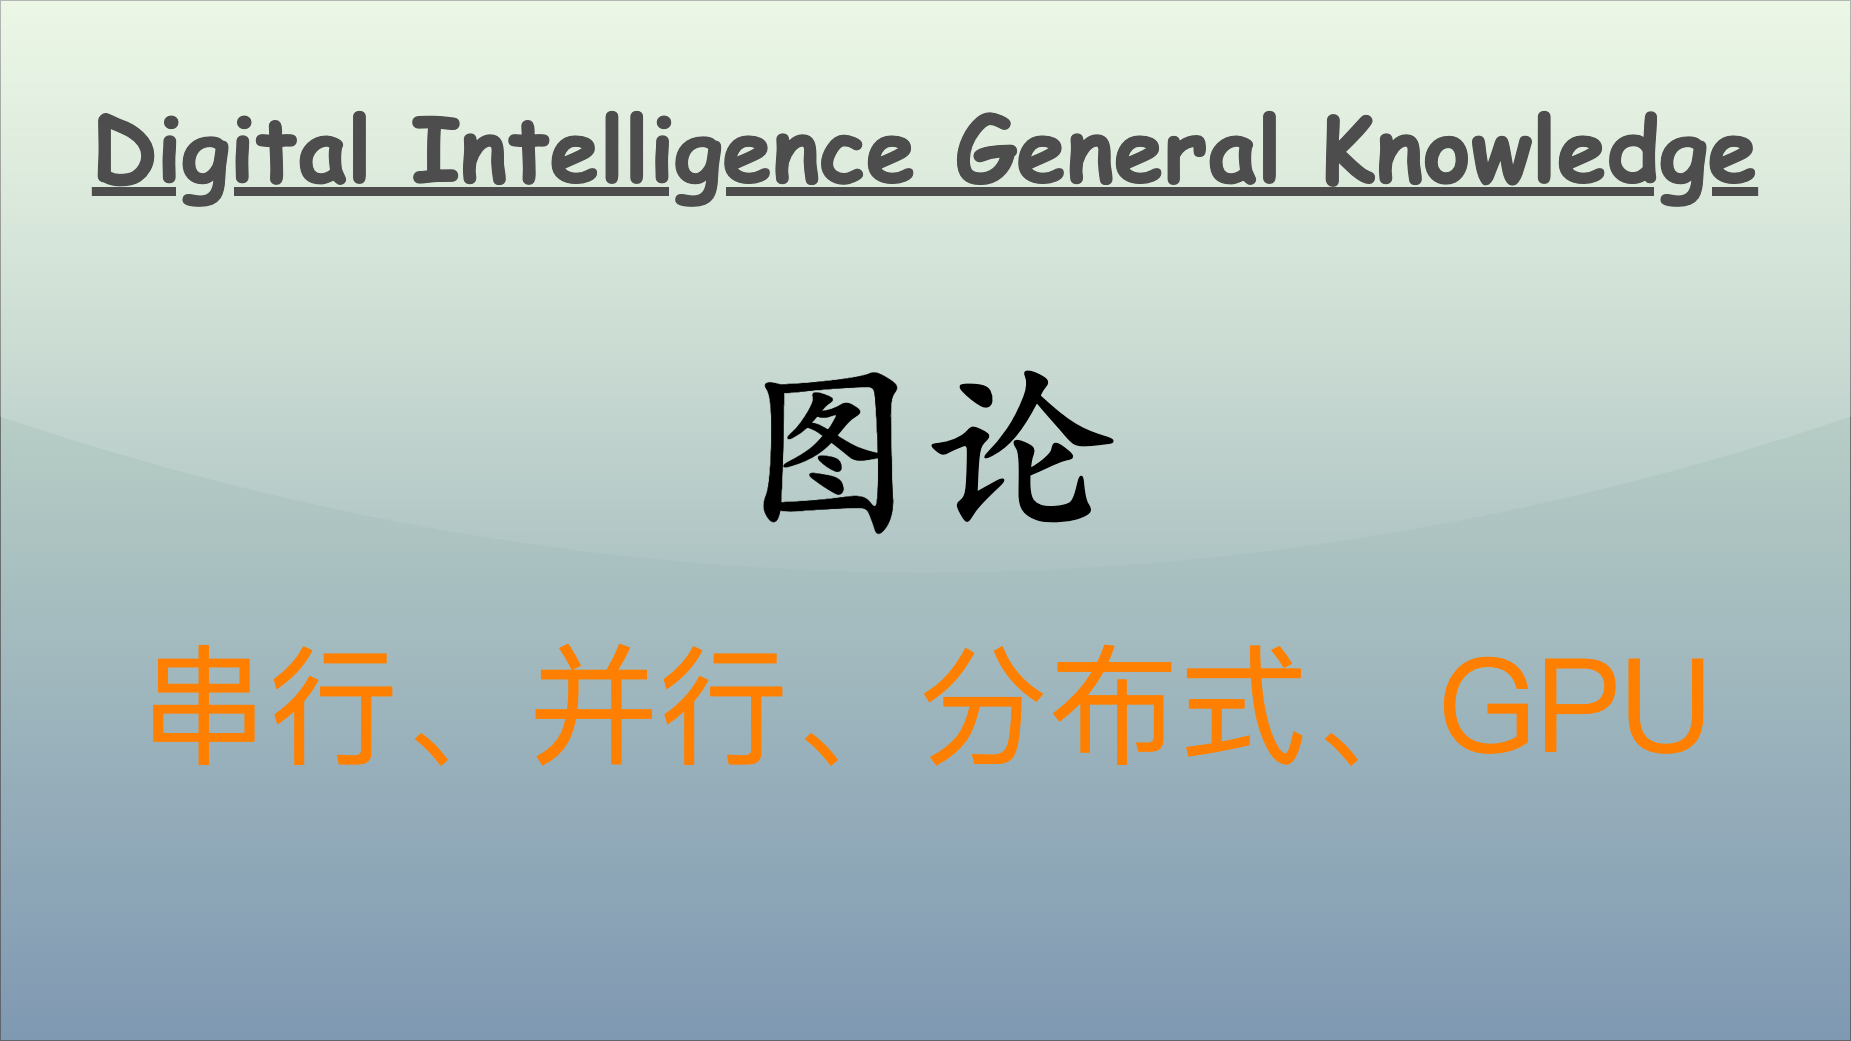

The diagram above was exported from draw.io. Its source (the exported page's mxGraphModel, read from the mxfile embedded in the PNG):
<mxGraphModel dx="1613" dy="1169" grid="1" gridSize="10" guides="1" tooltips="1" connect="1" arrows="1" fold="1" page="1" pageScale="1" pageWidth="1850" pageHeight="1040" math="0" shadow="0">
  <root>
    <mxCell id="0" />
    <mxCell id="1" parent="0" />
    <mxCell id="v5awPFEotDlEYcYJcZ2H-3" value="" style="rounded=0;whiteSpace=wrap;html=1;spacingLeft=470;opacity=50;textOpacity=50;gradientColor=#003366;fillColor=#B9E0A5;glass=1;shadow=0;" parent="1" vertex="1">
      <mxGeometry width="1850" height="1040" as="geometry" />
    </mxCell>
    <mxCell id="v5awPFEotDlEYcYJcZ2H-2" value="&lt;span style=&quot;font-family: 宋体; text-align: left; background-color: initial;&quot;&gt;&lt;font color=&quot;#ff8000&quot;&gt;串行、并行、分布式、GPU&lt;/font&gt;&lt;/span&gt;" style="text;html=1;align=center;verticalAlign=middle;resizable=0;points=[];autosize=1;strokeColor=none;fillColor=none;fontSize=130;fontColor=default;" parent="1" vertex="1">
      <mxGeometry x="125" y="620" width="1600" height="170" as="geometry" />
    </mxCell>
    <mxCell id="2" value="Digital Intelligence General Knowledge" style="text;align=center;verticalAlign=top;resizable=0;points=[];autosize=1;strokeColor=none;fillColor=none;fontColor=#4D4D4D;fontFamily=Comic Sans MS;rotation=0;rounded=0;labelBackgroundColor=none;labelBorderColor=none;gradientColor=#B3B3B3;textShadow=0;fontSize=90;fontStyle=5;" parent="1" vertex="1">
      <mxGeometry x="80" y="86" width="1690" height="120" as="geometry" />
    </mxCell>
    <mxCell id="3" value="&lt;font size=&quot;1&quot; style=&quot;&quot;&gt;&lt;b style=&quot;&quot;&gt;&lt;span style=&quot;font-size: 190px;&quot;&gt;图论&lt;/span&gt;&lt;/b&gt;&lt;/font&gt;" style="text;html=1;align=center;verticalAlign=middle;resizable=0;points=[];autosize=1;strokeColor=none;fillColor=none;fontColor=#000000;fontFamily=Kaiti SC;" parent="1" vertex="1">
      <mxGeometry x="725" y="320" width="400" height="240" as="geometry" />
    </mxCell>
  </root>
</mxGraphModel>